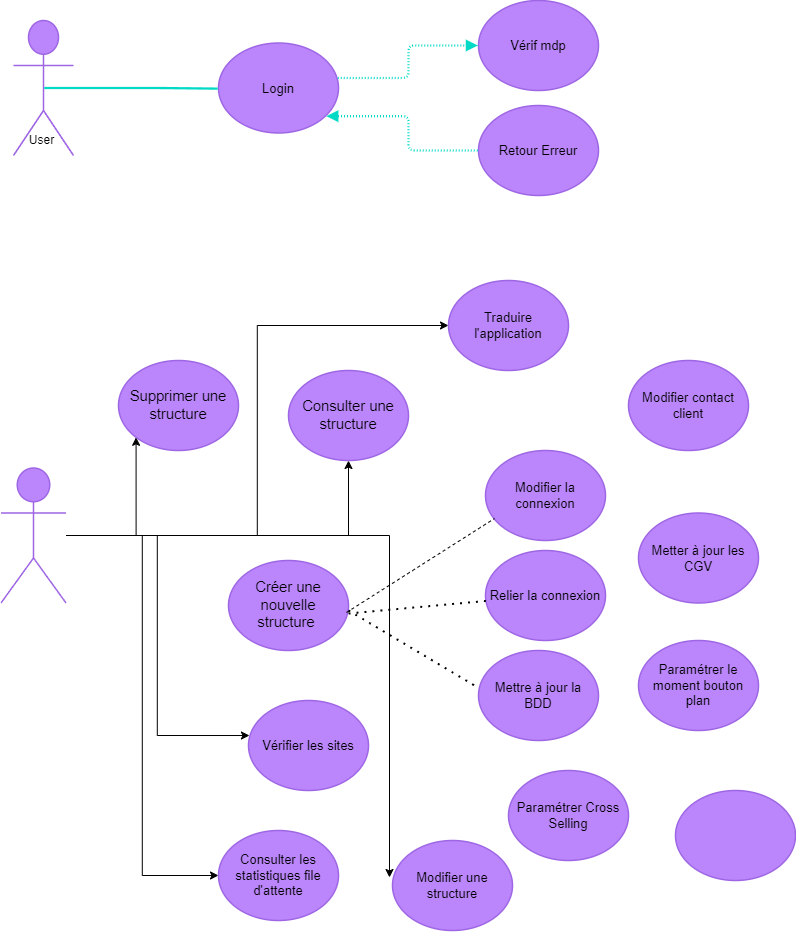

The diagram above was exported from draw.io. Its source (the exported page's mxGraphModel, read from the mxfile embedded in the PNG):
<mxGraphModel dx="1434" dy="756" grid="1" gridSize="10" guides="1" tooltips="1" connect="1" arrows="1" fold="1" page="1" pageScale="1" pageWidth="827" pageHeight="1169" math="0" shadow="0">
  <root>
    <mxCell id="0" />
    <mxCell id="1" parent="0" />
    <mxCell id="ALEbJHu44TWx2CYmj4og-1" value="Support" style="html=1;overflow=block;blockSpacing=1;shape=umlActor;labelPosition=center;verticalLabelPosition=bottom;verticalAlign=top;whiteSpace=nowrap;fontSize=20;fontColor=#ffffff;align=center;spacing=0;strokeColor=#9e66e4;strokeOpacity=100;rounded=1;absoluteArcSize=1;arcSize=9;fillColor=#BB86FC;strokeWidth=1.5;lucidId=rbW.tjDQ~vNc;" vertex="1" parent="1">
      <mxGeometry x="35" y="80" width="60" height="135" as="geometry" />
    </mxCell>
    <mxCell id="ALEbJHu44TWx2CYmj4og-2" value="Login" style="html=1;overflow=block;blockSpacing=1;whiteSpace=wrap;ellipse;fontSize=13;spacing=3.8;strokeColor=#9e66e4;strokeOpacity=100;rounded=1;absoluteArcSize=1;arcSize=9;fillColor=#BB86FC;strokeWidth=1.5;lucidId=UcW.hYIpfyJT;" vertex="1" parent="1">
      <mxGeometry x="240" y="102.5" width="120" height="90" as="geometry" />
    </mxCell>
    <mxCell id="ALEbJHu44TWx2CYmj4og-3" value="Vérif mdp" style="html=1;overflow=block;blockSpacing=1;whiteSpace=wrap;ellipse;fontSize=13;spacing=3.8;strokeColor=#9e66e4;strokeOpacity=100;rounded=1;absoluteArcSize=1;arcSize=9;fillColor=#BB86FC;strokeWidth=1.5;lucidId=wdW.OKZsqu8k;" vertex="1" parent="1">
      <mxGeometry x="500" y="60" width="120" height="90" as="geometry" />
    </mxCell>
    <mxCell id="ALEbJHu44TWx2CYmj4og-4" value="Retour Erreur " style="html=1;overflow=block;blockSpacing=1;whiteSpace=wrap;ellipse;fontSize=13;spacing=3.8;strokeColor=#9e66e4;strokeOpacity=100;rounded=1;absoluteArcSize=1;arcSize=9;fillColor=#BB86FC;strokeWidth=1.5;lucidId=JdW.EOtOrzyf;" vertex="1" parent="1">
      <mxGeometry x="500" y="165" width="120" height="90" as="geometry" />
    </mxCell>
    <mxCell id="Nl9jXnInObv0xK4P0NFq-4" style="edgeStyle=orthogonalEdgeStyle;rounded=0;orthogonalLoop=1;jettySize=auto;html=1;" edge="1" parent="1" source="ALEbJHu44TWx2CYmj4og-5" target="ALEbJHu44TWx2CYmj4og-12">
      <mxGeometry relative="1" as="geometry" />
    </mxCell>
    <mxCell id="Nl9jXnInObv0xK4P0NFq-5" style="edgeStyle=orthogonalEdgeStyle;rounded=0;orthogonalLoop=1;jettySize=auto;html=1;entryX=0.008;entryY=0.389;entryDx=0;entryDy=0;entryPerimeter=0;" edge="1" parent="1" source="ALEbJHu44TWx2CYmj4og-5" target="ALEbJHu44TWx2CYmj4og-19">
      <mxGeometry relative="1" as="geometry" />
    </mxCell>
    <mxCell id="Nl9jXnInObv0xK4P0NFq-6" style="edgeStyle=orthogonalEdgeStyle;rounded=0;orthogonalLoop=1;jettySize=auto;html=1;entryX=0;entryY=1;entryDx=0;entryDy=0;" edge="1" parent="1" source="ALEbJHu44TWx2CYmj4og-5" target="ALEbJHu44TWx2CYmj4og-11">
      <mxGeometry relative="1" as="geometry" />
    </mxCell>
    <mxCell id="Nl9jXnInObv0xK4P0NFq-7" style="edgeStyle=orthogonalEdgeStyle;rounded=0;orthogonalLoop=1;jettySize=auto;html=1;entryX=-0.025;entryY=0.411;entryDx=0;entryDy=0;entryPerimeter=0;" edge="1" parent="1" source="ALEbJHu44TWx2CYmj4og-5" target="ALEbJHu44TWx2CYmj4og-28">
      <mxGeometry relative="1" as="geometry" />
    </mxCell>
    <mxCell id="Nl9jXnInObv0xK4P0NFq-8" style="edgeStyle=orthogonalEdgeStyle;rounded=0;orthogonalLoop=1;jettySize=auto;html=1;entryX=0;entryY=0.5;entryDx=0;entryDy=0;" edge="1" parent="1" source="ALEbJHu44TWx2CYmj4og-5" target="ALEbJHu44TWx2CYmj4og-18">
      <mxGeometry relative="1" as="geometry" />
    </mxCell>
    <mxCell id="Nl9jXnInObv0xK4P0NFq-9" style="edgeStyle=orthogonalEdgeStyle;rounded=0;orthogonalLoop=1;jettySize=auto;html=1;entryX=0;entryY=0.5;entryDx=0;entryDy=0;" edge="1" parent="1" source="ALEbJHu44TWx2CYmj4og-5" target="ALEbJHu44TWx2CYmj4og-20">
      <mxGeometry relative="1" as="geometry" />
    </mxCell>
    <mxCell id="ALEbJHu44TWx2CYmj4og-5" value="Admin" style="html=1;overflow=block;blockSpacing=1;shape=umlActor;labelPosition=center;verticalLabelPosition=bottom;verticalAlign=top;whiteSpace=nowrap;fontSize=20;fontColor=#ffffff;align=center;spacing=0;strokeColor=#9e66e4;strokeOpacity=100;rounded=1;absoluteArcSize=1;arcSize=9;fillColor=#BB86FC;strokeWidth=1.5;lucidId=QjW.fD2ao0lt;" vertex="1" parent="1">
      <mxGeometry x="22.5" y="527.5" width="65" height="135" as="geometry" />
    </mxCell>
    <mxCell id="ALEbJHu44TWx2CYmj4og-6" value="" style="html=1;jettySize=18;whiteSpace=wrap;fontSize=13;strokeColor=#03DAC6;dashed=1;fixDash=1;dashPattern=1 2;strokeWidth=2.3;rounded=1;arcSize=12;edgeStyle=orthogonalEdgeStyle;startArrow=none;endArrow=block;endFill=1;exitX=0.994;exitY=0.389;exitPerimeter=0;entryX=-0.006;entryY=0.5;entryPerimeter=0;lucidId=DmW.sMAO751p;" edge="1" parent="1" source="ALEbJHu44TWx2CYmj4og-2" target="ALEbJHu44TWx2CYmj4og-3">
      <mxGeometry width="100" height="100" relative="1" as="geometry">
        <Array as="points" />
      </mxGeometry>
    </mxCell>
    <mxCell id="ALEbJHu44TWx2CYmj4og-7" value="" style="html=1;jettySize=18;whiteSpace=wrap;fontSize=13;strokeColor=#03DAC6;dashed=1;fixDash=1;dashPattern=1 2;strokeWidth=2.3;rounded=1;arcSize=12;edgeStyle=orthogonalEdgeStyle;startArrow=none;endArrow=block;endFill=1;exitX=-0.006;exitY=0.5;exitPerimeter=0;entryX=0.899;entryY=0.813;entryPerimeter=0;lucidId=ImW.6oGNlYfg;" edge="1" parent="1" source="ALEbJHu44TWx2CYmj4og-4" target="ALEbJHu44TWx2CYmj4og-2">
      <mxGeometry width="100" height="100" relative="1" as="geometry">
        <Array as="points" />
      </mxGeometry>
    </mxCell>
    <mxCell id="ALEbJHu44TWx2CYmj4og-9" value="Créer une nouvelle structure " style="html=1;overflow=block;blockSpacing=1;whiteSpace=wrap;ellipse;fontSize=14.7;fontColor=default;spacing=3.8;strokeColor=#9e66e4;strokeOpacity=100;rounded=1;absoluteArcSize=1;arcSize=9;fillColor=#BB86FC;strokeWidth=1.5;lucidId=ipW.0tQQhH7-;" vertex="1" parent="1">
      <mxGeometry x="250" y="620" width="120" height="90" as="geometry" />
    </mxCell>
    <mxCell id="ALEbJHu44TWx2CYmj4og-11" value="Supprimer une structure" style="html=1;overflow=block;blockSpacing=1;whiteSpace=wrap;ellipse;fontSize=14.7;fontColor=default;spacing=3.8;strokeColor=#9e66e4;strokeOpacity=100;rounded=1;absoluteArcSize=1;arcSize=9;fillColor=#BB86FC;strokeWidth=1.5;lucidId=AuW.YZ1PRP7z;" vertex="1" parent="1">
      <mxGeometry x="140" y="420" width="120" height="90" as="geometry" />
    </mxCell>
    <mxCell id="ALEbJHu44TWx2CYmj4og-12" value="Consulter une structure " style="html=1;overflow=block;blockSpacing=1;whiteSpace=wrap;ellipse;fontSize=14.7;fontColor=default;spacing=3.8;strokeColor=#9e66e4;strokeOpacity=100;rounded=1;absoluteArcSize=1;arcSize=9;fillColor=#BB86FC;strokeWidth=1.5;lucidId=BuW.1AfRD1sQ;" vertex="1" parent="1">
      <mxGeometry x="310" y="430" width="120" height="90" as="geometry" />
    </mxCell>
    <mxCell id="ALEbJHu44TWx2CYmj4og-13" value="" style="html=1;overflow=block;blockSpacing=1;whiteSpace=wrap;ellipse;fontSize=14.7;fontColor=default;spacing=3.8;strokeColor=#9e66e4;strokeOpacity=100;rounded=1;absoluteArcSize=1;arcSize=9;fillColor=#BB86FC;strokeWidth=1.5;lucidId=BuW.GnYY5HZO;" vertex="1" parent="1">
      <mxGeometry x="697" y="850" width="120" height="90" as="geometry" />
    </mxCell>
    <mxCell id="ALEbJHu44TWx2CYmj4og-14" value="Modifier contact client" style="html=1;overflow=block;blockSpacing=1;whiteSpace=wrap;ellipse;fontSize=13;spacing=3.8;strokeColor=#9e66e4;strokeOpacity=100;rounded=1;absoluteArcSize=1;arcSize=9;fillColor=#BB86FC;strokeWidth=1.5;lucidId=CuW.y2Hb5Can;" vertex="1" parent="1">
      <mxGeometry x="650" y="420" width="120" height="90" as="geometry" />
    </mxCell>
    <mxCell id="ALEbJHu44TWx2CYmj4og-15" value="Modifier la connexion " style="html=1;overflow=block;blockSpacing=1;whiteSpace=wrap;ellipse;fontSize=13;spacing=3.8;strokeColor=#9e66e4;strokeOpacity=100;rounded=1;absoluteArcSize=1;arcSize=9;fillColor=#BB86FC;strokeWidth=1.5;lucidId=9vW.Lzl3BwdZ;" vertex="1" parent="1">
      <mxGeometry x="507" y="510" width="120" height="90" as="geometry" />
    </mxCell>
    <mxCell id="ALEbJHu44TWx2CYmj4og-16" value="Relier la connexion" style="html=1;overflow=block;blockSpacing=1;whiteSpace=wrap;ellipse;fontSize=13;spacing=3.8;strokeColor=#9e66e4;strokeOpacity=100;rounded=1;absoluteArcSize=1;arcSize=9;fillColor=#BB86FC;strokeWidth=1.5;lucidId=nwW.XJ9h78ZG;" vertex="1" parent="1">
      <mxGeometry x="507" y="610" width="120" height="90" as="geometry" />
    </mxCell>
    <mxCell id="ALEbJHu44TWx2CYmj4og-17" value="Mettre à jour la BDD" style="html=1;overflow=block;blockSpacing=1;whiteSpace=wrap;ellipse;fontSize=13;spacing=3.8;strokeColor=#9e66e4;strokeOpacity=100;rounded=1;absoluteArcSize=1;arcSize=9;fillColor=#BB86FC;strokeWidth=1.5;lucidId=OwW.KSYpUnPk;" vertex="1" parent="1">
      <mxGeometry x="500" y="710" width="120" height="90" as="geometry" />
    </mxCell>
    <mxCell id="ALEbJHu44TWx2CYmj4og-18" value="Traduire l'application" style="html=1;overflow=block;blockSpacing=1;whiteSpace=wrap;ellipse;fontSize=13;spacing=3.8;strokeColor=#9e66e4;strokeOpacity=100;rounded=1;absoluteArcSize=1;arcSize=9;fillColor=#BB86FC;strokeWidth=1.5;lucidId=PwW.u5GT-3ka;" vertex="1" parent="1">
      <mxGeometry x="470" y="340" width="120" height="90" as="geometry" />
    </mxCell>
    <mxCell id="ALEbJHu44TWx2CYmj4og-19" value="Vérifier les sites " style="html=1;overflow=block;blockSpacing=1;whiteSpace=wrap;ellipse;fontSize=13;spacing=3.8;strokeColor=#9e66e4;strokeOpacity=100;rounded=1;absoluteArcSize=1;arcSize=9;fillColor=#BB86FC;strokeWidth=1.5;lucidId=QwW.1L2ExUs4;" vertex="1" parent="1">
      <mxGeometry x="270" y="760" width="120" height="90" as="geometry" />
    </mxCell>
    <mxCell id="ALEbJHu44TWx2CYmj4og-20" value="Consulter les statistiques file d'attente" style="html=1;overflow=block;blockSpacing=1;whiteSpace=wrap;ellipse;fontSize=13;spacing=3.8;strokeColor=#9e66e4;strokeOpacity=100;rounded=1;absoluteArcSize=1;arcSize=9;fillColor=#BB86FC;strokeWidth=1.5;lucidId=AxW.W47D3MM0;" vertex="1" parent="1">
      <mxGeometry x="240" y="890" width="120" height="90" as="geometry" />
    </mxCell>
    <mxCell id="ALEbJHu44TWx2CYmj4og-21" value="Paramétrer le moment bouton plan" style="html=1;overflow=block;blockSpacing=1;whiteSpace=wrap;ellipse;fontSize=13;spacing=3.8;strokeColor=#9e66e4;strokeOpacity=100;rounded=1;absoluteArcSize=1;arcSize=9;fillColor=#BB86FC;strokeWidth=1.5;lucidId=XxW.zuGC530X;" vertex="1" parent="1">
      <mxGeometry x="660" y="700" width="120" height="90" as="geometry" />
    </mxCell>
    <mxCell id="ALEbJHu44TWx2CYmj4og-22" value="Paramétrer Cross Selling" style="html=1;overflow=block;blockSpacing=1;whiteSpace=wrap;ellipse;fontSize=13;spacing=3.8;strokeColor=#9e66e4;strokeOpacity=100;rounded=1;absoluteArcSize=1;arcSize=9;fillColor=#BB86FC;strokeWidth=1.5;lucidId=oyW.HYTAOuDl;" vertex="1" parent="1">
      <mxGeometry x="530" y="830" width="120" height="90" as="geometry" />
    </mxCell>
    <mxCell id="ALEbJHu44TWx2CYmj4og-23" value="Metter à jour les CGV" style="html=1;overflow=block;blockSpacing=1;whiteSpace=wrap;ellipse;fontSize=13;spacing=3.8;strokeColor=#9e66e4;strokeOpacity=100;rounded=1;absoluteArcSize=1;arcSize=9;fillColor=#BB86FC;strokeWidth=1.5;lucidId=MyW.x.cjmApd;" vertex="1" parent="1">
      <mxGeometry x="660" y="572.5" width="120" height="90" as="geometry" />
    </mxCell>
    <mxCell id="ALEbJHu44TWx2CYmj4og-28" value="Modifier une structure" style="html=1;overflow=block;blockSpacing=1;whiteSpace=wrap;ellipse;fontSize=13;spacing=3.8;strokeColor=#9e66e4;strokeOpacity=100;rounded=1;absoluteArcSize=1;arcSize=9;fillColor=#BB86FC;strokeWidth=1.5;lucidId=eDW..aGgFn7M;" vertex="1" parent="1">
      <mxGeometry x="414" y="900" width="120" height="90" as="geometry" />
    </mxCell>
    <mxCell id="ALEbJHu44TWx2CYmj4og-29" value="" style="html=1;jettySize=18;whiteSpace=wrap;fontSize=13;strokeColor=#03DAC6;strokeWidth=2.3;rounded=1;arcSize=12;edgeStyle=orthogonalEdgeStyle;startArrow=none;endArrow=none;exitX=0.513;exitY=0.5;exitPerimeter=0;entryX=-0.006;entryY=0.507;entryPerimeter=0;lucidId=.DW.AnlTWNPL;" edge="1" parent="1" source="ALEbJHu44TWx2CYmj4og-1" target="ALEbJHu44TWx2CYmj4og-2">
      <mxGeometry width="100" height="100" relative="1" as="geometry">
        <Array as="points">
          <mxPoint x="180" y="148" />
        </Array>
      </mxGeometry>
    </mxCell>
    <mxCell id="Nl9jXnInObv0xK4P0NFq-1" value="User" style="text;html=1;align=center;verticalAlign=middle;resizable=0;points=[];autosize=1;strokeColor=none;fillColor=none;" vertex="1" parent="1">
      <mxGeometry x="37.5" y="185" width="50" height="30" as="geometry" />
    </mxCell>
    <mxCell id="Nl9jXnInObv0xK4P0NFq-10" value="" style="endArrow=none;dashed=1;html=1;dashPattern=1 3;strokeWidth=2;rounded=0;entryX=-0.033;entryY=0.389;entryDx=0;entryDy=0;entryPerimeter=0;" edge="1" parent="1" target="ALEbJHu44TWx2CYmj4og-17">
      <mxGeometry width="50" height="50" relative="1" as="geometry">
        <mxPoint x="370" y="670" as="sourcePoint" />
        <mxPoint x="440" y="610" as="targetPoint" />
      </mxGeometry>
    </mxCell>
    <mxCell id="Nl9jXnInObv0xK4P0NFq-12" value="" style="endArrow=none;dashed=1;html=1;rounded=0;entryX=0.075;entryY=0.756;entryDx=0;entryDy=0;entryPerimeter=0;exitX=0.983;exitY=0.578;exitDx=0;exitDy=0;exitPerimeter=0;" edge="1" parent="1" source="ALEbJHu44TWx2CYmj4og-9" target="ALEbJHu44TWx2CYmj4og-15">
      <mxGeometry width="50" height="50" relative="1" as="geometry">
        <mxPoint x="390" y="660" as="sourcePoint" />
        <mxPoint x="440" y="610" as="targetPoint" />
      </mxGeometry>
    </mxCell>
    <mxCell id="Nl9jXnInObv0xK4P0NFq-13" value="" style="endArrow=none;dashed=1;html=1;dashPattern=1 3;strokeWidth=2;rounded=0;exitX=1;exitY=0.589;exitDx=0;exitDy=0;exitPerimeter=0;" edge="1" parent="1" source="ALEbJHu44TWx2CYmj4og-9" target="ALEbJHu44TWx2CYmj4og-16">
      <mxGeometry width="50" height="50" relative="1" as="geometry">
        <mxPoint x="370" y="670" as="sourcePoint" />
        <mxPoint x="440" y="610" as="targetPoint" />
      </mxGeometry>
    </mxCell>
  </root>
</mxGraphModel>